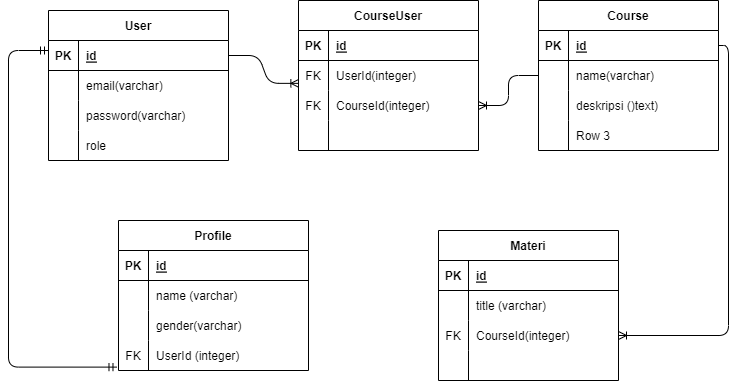

The diagram above was exported from draw.io. Its source (the exported page's mxGraphModel, read from the mxfile embedded in the PNG):
<mxGraphModel dx="1103" dy="598" grid="1" gridSize="10" guides="1" tooltips="1" connect="1" arrows="1" fold="1" page="1" pageScale="1" pageWidth="850" pageHeight="1100" math="0" shadow="0">
  <root>
    <mxCell id="0" />
    <mxCell id="1" parent="0" />
    <mxCell id="15" value="Course" style="shape=table;startSize=30;container=1;collapsible=1;childLayout=tableLayout;fixedRows=1;rowLines=0;fontStyle=1;align=center;resizeLast=1;" vertex="1" parent="1">
      <mxGeometry x="560" y="50" width="180" height="150" as="geometry" />
    </mxCell>
    <mxCell id="16" value="" style="shape=tableRow;horizontal=0;startSize=0;swimlaneHead=0;swimlaneBody=0;fillColor=none;collapsible=0;dropTarget=0;points=[[0,0.5],[1,0.5]];portConstraint=eastwest;top=0;left=0;right=0;bottom=1;" vertex="1" parent="15">
      <mxGeometry y="30" width="180" height="30" as="geometry" />
    </mxCell>
    <mxCell id="17" value="PK" style="shape=partialRectangle;connectable=0;fillColor=none;top=0;left=0;bottom=0;right=0;fontStyle=1;overflow=hidden;" vertex="1" parent="16">
      <mxGeometry width="30" height="30" as="geometry">
        <mxRectangle width="30" height="30" as="alternateBounds" />
      </mxGeometry>
    </mxCell>
    <mxCell id="18" value="id" style="shape=partialRectangle;connectable=0;fillColor=none;top=0;left=0;bottom=0;right=0;align=left;spacingLeft=6;fontStyle=5;overflow=hidden;" vertex="1" parent="16">
      <mxGeometry x="30" width="150" height="30" as="geometry">
        <mxRectangle width="150" height="30" as="alternateBounds" />
      </mxGeometry>
    </mxCell>
    <mxCell id="19" value="" style="shape=tableRow;horizontal=0;startSize=0;swimlaneHead=0;swimlaneBody=0;fillColor=none;collapsible=0;dropTarget=0;points=[[0,0.5],[1,0.5]];portConstraint=eastwest;top=0;left=0;right=0;bottom=0;" vertex="1" parent="15">
      <mxGeometry y="60" width="180" height="30" as="geometry" />
    </mxCell>
    <mxCell id="20" value="" style="shape=partialRectangle;connectable=0;fillColor=none;top=0;left=0;bottom=0;right=0;editable=1;overflow=hidden;" vertex="1" parent="19">
      <mxGeometry width="30" height="30" as="geometry">
        <mxRectangle width="30" height="30" as="alternateBounds" />
      </mxGeometry>
    </mxCell>
    <mxCell id="21" value="name(varchar)" style="shape=partialRectangle;connectable=0;fillColor=none;top=0;left=0;bottom=0;right=0;align=left;spacingLeft=6;overflow=hidden;" vertex="1" parent="19">
      <mxGeometry x="30" width="150" height="30" as="geometry">
        <mxRectangle width="150" height="30" as="alternateBounds" />
      </mxGeometry>
    </mxCell>
    <mxCell id="22" value="" style="shape=tableRow;horizontal=0;startSize=0;swimlaneHead=0;swimlaneBody=0;fillColor=none;collapsible=0;dropTarget=0;points=[[0,0.5],[1,0.5]];portConstraint=eastwest;top=0;left=0;right=0;bottom=0;" vertex="1" parent="15">
      <mxGeometry y="90" width="180" height="30" as="geometry" />
    </mxCell>
    <mxCell id="23" value="" style="shape=partialRectangle;connectable=0;fillColor=none;top=0;left=0;bottom=0;right=0;editable=1;overflow=hidden;" vertex="1" parent="22">
      <mxGeometry width="30" height="30" as="geometry">
        <mxRectangle width="30" height="30" as="alternateBounds" />
      </mxGeometry>
    </mxCell>
    <mxCell id="24" value="deskripsi ()text)" style="shape=partialRectangle;connectable=0;fillColor=none;top=0;left=0;bottom=0;right=0;align=left;spacingLeft=6;overflow=hidden;" vertex="1" parent="22">
      <mxGeometry x="30" width="150" height="30" as="geometry">
        <mxRectangle width="150" height="30" as="alternateBounds" />
      </mxGeometry>
    </mxCell>
    <mxCell id="25" value="" style="shape=tableRow;horizontal=0;startSize=0;swimlaneHead=0;swimlaneBody=0;fillColor=none;collapsible=0;dropTarget=0;points=[[0,0.5],[1,0.5]];portConstraint=eastwest;top=0;left=0;right=0;bottom=0;" vertex="1" parent="15">
      <mxGeometry y="120" width="180" height="30" as="geometry" />
    </mxCell>
    <mxCell id="26" value="" style="shape=partialRectangle;connectable=0;fillColor=none;top=0;left=0;bottom=0;right=0;editable=1;overflow=hidden;" vertex="1" parent="25">
      <mxGeometry width="30" height="30" as="geometry">
        <mxRectangle width="30" height="30" as="alternateBounds" />
      </mxGeometry>
    </mxCell>
    <mxCell id="27" value="Row 3" style="shape=partialRectangle;connectable=0;fillColor=none;top=0;left=0;bottom=0;right=0;align=left;spacingLeft=6;overflow=hidden;" vertex="1" parent="25">
      <mxGeometry x="30" width="150" height="30" as="geometry">
        <mxRectangle width="150" height="30" as="alternateBounds" />
      </mxGeometry>
    </mxCell>
    <mxCell id="28" value="User" style="shape=table;startSize=30;container=1;collapsible=1;childLayout=tableLayout;fixedRows=1;rowLines=0;fontStyle=1;align=center;resizeLast=1;" vertex="1" parent="1">
      <mxGeometry x="70" y="60" width="180" height="150" as="geometry" />
    </mxCell>
    <mxCell id="29" value="" style="shape=tableRow;horizontal=0;startSize=0;swimlaneHead=0;swimlaneBody=0;fillColor=none;collapsible=0;dropTarget=0;points=[[0,0.5],[1,0.5]];portConstraint=eastwest;top=0;left=0;right=0;bottom=1;" vertex="1" parent="28">
      <mxGeometry y="30" width="180" height="30" as="geometry" />
    </mxCell>
    <mxCell id="30" value="PK" style="shape=partialRectangle;connectable=0;fillColor=none;top=0;left=0;bottom=0;right=0;fontStyle=1;overflow=hidden;" vertex="1" parent="29">
      <mxGeometry width="30" height="30" as="geometry">
        <mxRectangle width="30" height="30" as="alternateBounds" />
      </mxGeometry>
    </mxCell>
    <mxCell id="31" value="id" style="shape=partialRectangle;connectable=0;fillColor=none;top=0;left=0;bottom=0;right=0;align=left;spacingLeft=6;fontStyle=5;overflow=hidden;" vertex="1" parent="29">
      <mxGeometry x="30" width="150" height="30" as="geometry">
        <mxRectangle width="150" height="30" as="alternateBounds" />
      </mxGeometry>
    </mxCell>
    <mxCell id="32" value="" style="shape=tableRow;horizontal=0;startSize=0;swimlaneHead=0;swimlaneBody=0;fillColor=none;collapsible=0;dropTarget=0;points=[[0,0.5],[1,0.5]];portConstraint=eastwest;top=0;left=0;right=0;bottom=0;" vertex="1" parent="28">
      <mxGeometry y="60" width="180" height="30" as="geometry" />
    </mxCell>
    <mxCell id="33" value="" style="shape=partialRectangle;connectable=0;fillColor=none;top=0;left=0;bottom=0;right=0;editable=1;overflow=hidden;" vertex="1" parent="32">
      <mxGeometry width="30" height="30" as="geometry">
        <mxRectangle width="30" height="30" as="alternateBounds" />
      </mxGeometry>
    </mxCell>
    <mxCell id="34" value="email(varchar)" style="shape=partialRectangle;connectable=0;fillColor=none;top=0;left=0;bottom=0;right=0;align=left;spacingLeft=6;overflow=hidden;" vertex="1" parent="32">
      <mxGeometry x="30" width="150" height="30" as="geometry">
        <mxRectangle width="150" height="30" as="alternateBounds" />
      </mxGeometry>
    </mxCell>
    <mxCell id="35" value="" style="shape=tableRow;horizontal=0;startSize=0;swimlaneHead=0;swimlaneBody=0;fillColor=none;collapsible=0;dropTarget=0;points=[[0,0.5],[1,0.5]];portConstraint=eastwest;top=0;left=0;right=0;bottom=0;" vertex="1" parent="28">
      <mxGeometry y="90" width="180" height="30" as="geometry" />
    </mxCell>
    <mxCell id="36" value="" style="shape=partialRectangle;connectable=0;fillColor=none;top=0;left=0;bottom=0;right=0;editable=1;overflow=hidden;" vertex="1" parent="35">
      <mxGeometry width="30" height="30" as="geometry">
        <mxRectangle width="30" height="30" as="alternateBounds" />
      </mxGeometry>
    </mxCell>
    <mxCell id="37" value="password(varchar)" style="shape=partialRectangle;connectable=0;fillColor=none;top=0;left=0;bottom=0;right=0;align=left;spacingLeft=6;overflow=hidden;" vertex="1" parent="35">
      <mxGeometry x="30" width="150" height="30" as="geometry">
        <mxRectangle width="150" height="30" as="alternateBounds" />
      </mxGeometry>
    </mxCell>
    <mxCell id="38" value="" style="shape=tableRow;horizontal=0;startSize=0;swimlaneHead=0;swimlaneBody=0;fillColor=none;collapsible=0;dropTarget=0;points=[[0,0.5],[1,0.5]];portConstraint=eastwest;top=0;left=0;right=0;bottom=0;" vertex="1" parent="28">
      <mxGeometry y="120" width="180" height="30" as="geometry" />
    </mxCell>
    <mxCell id="39" value="" style="shape=partialRectangle;connectable=0;fillColor=none;top=0;left=0;bottom=0;right=0;editable=1;overflow=hidden;" vertex="1" parent="38">
      <mxGeometry width="30" height="30" as="geometry">
        <mxRectangle width="30" height="30" as="alternateBounds" />
      </mxGeometry>
    </mxCell>
    <mxCell id="40" value="role" style="shape=partialRectangle;connectable=0;fillColor=none;top=0;left=0;bottom=0;right=0;align=left;spacingLeft=6;overflow=hidden;" vertex="1" parent="38">
      <mxGeometry x="30" width="150" height="30" as="geometry">
        <mxRectangle width="150" height="30" as="alternateBounds" />
      </mxGeometry>
    </mxCell>
    <mxCell id="43" value="Profile" style="shape=table;startSize=30;container=1;collapsible=1;childLayout=tableLayout;fixedRows=1;rowLines=0;fontStyle=1;align=center;resizeLast=1;" vertex="1" parent="1">
      <mxGeometry x="140" y="270" width="190" height="150" as="geometry" />
    </mxCell>
    <mxCell id="44" value="" style="shape=tableRow;horizontal=0;startSize=0;swimlaneHead=0;swimlaneBody=0;fillColor=none;collapsible=0;dropTarget=0;points=[[0,0.5],[1,0.5]];portConstraint=eastwest;top=0;left=0;right=0;bottom=1;" vertex="1" parent="43">
      <mxGeometry y="30" width="190" height="30" as="geometry" />
    </mxCell>
    <mxCell id="45" value="PK" style="shape=partialRectangle;connectable=0;fillColor=none;top=0;left=0;bottom=0;right=0;fontStyle=1;overflow=hidden;" vertex="1" parent="44">
      <mxGeometry width="30" height="30" as="geometry">
        <mxRectangle width="30" height="30" as="alternateBounds" />
      </mxGeometry>
    </mxCell>
    <mxCell id="46" value="id" style="shape=partialRectangle;connectable=0;fillColor=none;top=0;left=0;bottom=0;right=0;align=left;spacingLeft=6;fontStyle=5;overflow=hidden;" vertex="1" parent="44">
      <mxGeometry x="30" width="160" height="30" as="geometry">
        <mxRectangle width="160" height="30" as="alternateBounds" />
      </mxGeometry>
    </mxCell>
    <mxCell id="47" value="" style="shape=tableRow;horizontal=0;startSize=0;swimlaneHead=0;swimlaneBody=0;fillColor=none;collapsible=0;dropTarget=0;points=[[0,0.5],[1,0.5]];portConstraint=eastwest;top=0;left=0;right=0;bottom=0;" vertex="1" parent="43">
      <mxGeometry y="60" width="190" height="30" as="geometry" />
    </mxCell>
    <mxCell id="48" value="" style="shape=partialRectangle;connectable=0;fillColor=none;top=0;left=0;bottom=0;right=0;editable=1;overflow=hidden;" vertex="1" parent="47">
      <mxGeometry width="30" height="30" as="geometry">
        <mxRectangle width="30" height="30" as="alternateBounds" />
      </mxGeometry>
    </mxCell>
    <mxCell id="49" value="name (varchar)" style="shape=partialRectangle;connectable=0;fillColor=none;top=0;left=0;bottom=0;right=0;align=left;spacingLeft=6;overflow=hidden;" vertex="1" parent="47">
      <mxGeometry x="30" width="160" height="30" as="geometry">
        <mxRectangle width="160" height="30" as="alternateBounds" />
      </mxGeometry>
    </mxCell>
    <mxCell id="50" value="" style="shape=tableRow;horizontal=0;startSize=0;swimlaneHead=0;swimlaneBody=0;fillColor=none;collapsible=0;dropTarget=0;points=[[0,0.5],[1,0.5]];portConstraint=eastwest;top=0;left=0;right=0;bottom=0;" vertex="1" parent="43">
      <mxGeometry y="90" width="190" height="30" as="geometry" />
    </mxCell>
    <mxCell id="51" value="" style="shape=partialRectangle;connectable=0;fillColor=none;top=0;left=0;bottom=0;right=0;editable=1;overflow=hidden;" vertex="1" parent="50">
      <mxGeometry width="30" height="30" as="geometry">
        <mxRectangle width="30" height="30" as="alternateBounds" />
      </mxGeometry>
    </mxCell>
    <mxCell id="52" value="gender(varchar)" style="shape=partialRectangle;connectable=0;fillColor=none;top=0;left=0;bottom=0;right=0;align=left;spacingLeft=6;overflow=hidden;" vertex="1" parent="50">
      <mxGeometry x="30" width="160" height="30" as="geometry">
        <mxRectangle width="160" height="30" as="alternateBounds" />
      </mxGeometry>
    </mxCell>
    <mxCell id="53" value="" style="shape=tableRow;horizontal=0;startSize=0;swimlaneHead=0;swimlaneBody=0;fillColor=none;collapsible=0;dropTarget=0;points=[[0,0.5],[1,0.5]];portConstraint=eastwest;top=0;left=0;right=0;bottom=0;" vertex="1" parent="43">
      <mxGeometry y="120" width="190" height="30" as="geometry" />
    </mxCell>
    <mxCell id="54" value="FK" style="shape=partialRectangle;connectable=0;fillColor=none;top=0;left=0;bottom=0;right=0;editable=1;overflow=hidden;" vertex="1" parent="53">
      <mxGeometry width="30" height="30" as="geometry">
        <mxRectangle width="30" height="30" as="alternateBounds" />
      </mxGeometry>
    </mxCell>
    <mxCell id="55" value="UserId (integer)" style="shape=partialRectangle;connectable=0;fillColor=none;top=0;left=0;bottom=0;right=0;align=left;spacingLeft=6;overflow=hidden;" vertex="1" parent="53">
      <mxGeometry x="30" width="160" height="30" as="geometry">
        <mxRectangle width="160" height="30" as="alternateBounds" />
      </mxGeometry>
    </mxCell>
    <mxCell id="56" value="CourseUser" style="shape=table;startSize=30;container=1;collapsible=1;childLayout=tableLayout;fixedRows=1;rowLines=0;fontStyle=1;align=center;resizeLast=1;" vertex="1" parent="1">
      <mxGeometry x="320" y="50" width="180" height="150" as="geometry" />
    </mxCell>
    <mxCell id="57" value="" style="shape=tableRow;horizontal=0;startSize=0;swimlaneHead=0;swimlaneBody=0;fillColor=none;collapsible=0;dropTarget=0;points=[[0,0.5],[1,0.5]];portConstraint=eastwest;top=0;left=0;right=0;bottom=1;" vertex="1" parent="56">
      <mxGeometry y="30" width="180" height="30" as="geometry" />
    </mxCell>
    <mxCell id="58" value="PK" style="shape=partialRectangle;connectable=0;fillColor=none;top=0;left=0;bottom=0;right=0;fontStyle=1;overflow=hidden;" vertex="1" parent="57">
      <mxGeometry width="30" height="30" as="geometry">
        <mxRectangle width="30" height="30" as="alternateBounds" />
      </mxGeometry>
    </mxCell>
    <mxCell id="59" value="id" style="shape=partialRectangle;connectable=0;fillColor=none;top=0;left=0;bottom=0;right=0;align=left;spacingLeft=6;fontStyle=5;overflow=hidden;" vertex="1" parent="57">
      <mxGeometry x="30" width="150" height="30" as="geometry">
        <mxRectangle width="150" height="30" as="alternateBounds" />
      </mxGeometry>
    </mxCell>
    <mxCell id="60" value="" style="shape=tableRow;horizontal=0;startSize=0;swimlaneHead=0;swimlaneBody=0;fillColor=none;collapsible=0;dropTarget=0;points=[[0,0.5],[1,0.5]];portConstraint=eastwest;top=0;left=0;right=0;bottom=0;" vertex="1" parent="56">
      <mxGeometry y="60" width="180" height="30" as="geometry" />
    </mxCell>
    <mxCell id="61" value="FK" style="shape=partialRectangle;connectable=0;fillColor=none;top=0;left=0;bottom=0;right=0;editable=1;overflow=hidden;" vertex="1" parent="60">
      <mxGeometry width="30" height="30" as="geometry">
        <mxRectangle width="30" height="30" as="alternateBounds" />
      </mxGeometry>
    </mxCell>
    <mxCell id="62" value="UserId(integer)" style="shape=partialRectangle;connectable=0;fillColor=none;top=0;left=0;bottom=0;right=0;align=left;spacingLeft=6;overflow=hidden;" vertex="1" parent="60">
      <mxGeometry x="30" width="150" height="30" as="geometry">
        <mxRectangle width="150" height="30" as="alternateBounds" />
      </mxGeometry>
    </mxCell>
    <mxCell id="63" value="" style="shape=tableRow;horizontal=0;startSize=0;swimlaneHead=0;swimlaneBody=0;fillColor=none;collapsible=0;dropTarget=0;points=[[0,0.5],[1,0.5]];portConstraint=eastwest;top=0;left=0;right=0;bottom=0;" vertex="1" parent="56">
      <mxGeometry y="90" width="180" height="30" as="geometry" />
    </mxCell>
    <mxCell id="64" value="FK" style="shape=partialRectangle;connectable=0;fillColor=none;top=0;left=0;bottom=0;right=0;editable=1;overflow=hidden;" vertex="1" parent="63">
      <mxGeometry width="30" height="30" as="geometry">
        <mxRectangle width="30" height="30" as="alternateBounds" />
      </mxGeometry>
    </mxCell>
    <mxCell id="65" value="CourseId(integer)" style="shape=partialRectangle;connectable=0;fillColor=none;top=0;left=0;bottom=0;right=0;align=left;spacingLeft=6;overflow=hidden;" vertex="1" parent="63">
      <mxGeometry x="30" width="150" height="30" as="geometry">
        <mxRectangle width="150" height="30" as="alternateBounds" />
      </mxGeometry>
    </mxCell>
    <mxCell id="66" value="" style="shape=tableRow;horizontal=0;startSize=0;swimlaneHead=0;swimlaneBody=0;fillColor=none;collapsible=0;dropTarget=0;points=[[0,0.5],[1,0.5]];portConstraint=eastwest;top=0;left=0;right=0;bottom=0;" vertex="1" parent="56">
      <mxGeometry y="120" width="180" height="30" as="geometry" />
    </mxCell>
    <mxCell id="67" value="" style="shape=partialRectangle;connectable=0;fillColor=none;top=0;left=0;bottom=0;right=0;editable=1;overflow=hidden;" vertex="1" parent="66">
      <mxGeometry width="30" height="30" as="geometry">
        <mxRectangle width="30" height="30" as="alternateBounds" />
      </mxGeometry>
    </mxCell>
    <mxCell id="68" value="" style="shape=partialRectangle;connectable=0;fillColor=none;top=0;left=0;bottom=0;right=0;align=left;spacingLeft=6;overflow=hidden;" vertex="1" parent="66">
      <mxGeometry x="30" width="150" height="30" as="geometry">
        <mxRectangle width="150" height="30" as="alternateBounds" />
      </mxGeometry>
    </mxCell>
    <mxCell id="69" value="" style="edgeStyle=orthogonalEdgeStyle;fontSize=12;html=1;endArrow=ERmandOne;startArrow=ERmandOne;exitX=-0.008;exitY=0.887;exitDx=0;exitDy=0;exitPerimeter=0;" edge="1" parent="1" source="53">
      <mxGeometry width="100" height="100" relative="1" as="geometry">
        <mxPoint x="70" y="390" as="sourcePoint" />
        <mxPoint x="70" y="100" as="targetPoint" />
        <Array as="points">
          <mxPoint x="30" y="417" />
          <mxPoint x="30" y="100" />
        </Array>
      </mxGeometry>
    </mxCell>
    <mxCell id="70" value="" style="edgeStyle=entityRelationEdgeStyle;fontSize=12;html=1;endArrow=ERoneToMany;exitX=1;exitY=0.5;exitDx=0;exitDy=0;entryX=0.002;entryY=0.762;entryDx=0;entryDy=0;entryPerimeter=0;" edge="1" parent="1" source="29" target="60">
      <mxGeometry width="100" height="100" relative="1" as="geometry">
        <mxPoint x="340" y="400" as="sourcePoint" />
        <mxPoint x="340" y="130" as="targetPoint" />
      </mxGeometry>
    </mxCell>
    <mxCell id="71" value="" style="edgeStyle=entityRelationEdgeStyle;fontSize=12;html=1;endArrow=ERoneToMany;entryX=1;entryY=0.5;entryDx=0;entryDy=0;exitX=0;exitY=0.5;exitDx=0;exitDy=0;" edge="1" parent="1" source="19" target="63">
      <mxGeometry width="100" height="100" relative="1" as="geometry">
        <mxPoint x="470" y="370" as="sourcePoint" />
        <mxPoint x="570" y="270" as="targetPoint" />
      </mxGeometry>
    </mxCell>
    <mxCell id="72" value="Materi" style="shape=table;startSize=30;container=1;collapsible=1;childLayout=tableLayout;fixedRows=1;rowLines=0;fontStyle=1;align=center;resizeLast=1;" vertex="1" parent="1">
      <mxGeometry x="460" y="280" width="180" height="150" as="geometry" />
    </mxCell>
    <mxCell id="73" value="" style="shape=tableRow;horizontal=0;startSize=0;swimlaneHead=0;swimlaneBody=0;fillColor=none;collapsible=0;dropTarget=0;points=[[0,0.5],[1,0.5]];portConstraint=eastwest;top=0;left=0;right=0;bottom=1;" vertex="1" parent="72">
      <mxGeometry y="30" width="180" height="30" as="geometry" />
    </mxCell>
    <mxCell id="74" value="PK" style="shape=partialRectangle;connectable=0;fillColor=none;top=0;left=0;bottom=0;right=0;fontStyle=1;overflow=hidden;" vertex="1" parent="73">
      <mxGeometry width="30" height="30" as="geometry">
        <mxRectangle width="30" height="30" as="alternateBounds" />
      </mxGeometry>
    </mxCell>
    <mxCell id="75" value="id" style="shape=partialRectangle;connectable=0;fillColor=none;top=0;left=0;bottom=0;right=0;align=left;spacingLeft=6;fontStyle=5;overflow=hidden;" vertex="1" parent="73">
      <mxGeometry x="30" width="150" height="30" as="geometry">
        <mxRectangle width="150" height="30" as="alternateBounds" />
      </mxGeometry>
    </mxCell>
    <mxCell id="76" value="" style="shape=tableRow;horizontal=0;startSize=0;swimlaneHead=0;swimlaneBody=0;fillColor=none;collapsible=0;dropTarget=0;points=[[0,0.5],[1,0.5]];portConstraint=eastwest;top=0;left=0;right=0;bottom=0;" vertex="1" parent="72">
      <mxGeometry y="60" width="180" height="30" as="geometry" />
    </mxCell>
    <mxCell id="77" value="" style="shape=partialRectangle;connectable=0;fillColor=none;top=0;left=0;bottom=0;right=0;editable=1;overflow=hidden;" vertex="1" parent="76">
      <mxGeometry width="30" height="30" as="geometry">
        <mxRectangle width="30" height="30" as="alternateBounds" />
      </mxGeometry>
    </mxCell>
    <mxCell id="78" value="title (varchar)" style="shape=partialRectangle;connectable=0;fillColor=none;top=0;left=0;bottom=0;right=0;align=left;spacingLeft=6;overflow=hidden;" vertex="1" parent="76">
      <mxGeometry x="30" width="150" height="30" as="geometry">
        <mxRectangle width="150" height="30" as="alternateBounds" />
      </mxGeometry>
    </mxCell>
    <mxCell id="79" value="" style="shape=tableRow;horizontal=0;startSize=0;swimlaneHead=0;swimlaneBody=0;fillColor=none;collapsible=0;dropTarget=0;points=[[0,0.5],[1,0.5]];portConstraint=eastwest;top=0;left=0;right=0;bottom=0;" vertex="1" parent="72">
      <mxGeometry y="90" width="180" height="30" as="geometry" />
    </mxCell>
    <mxCell id="80" value="FK" style="shape=partialRectangle;connectable=0;fillColor=none;top=0;left=0;bottom=0;right=0;editable=1;overflow=hidden;" vertex="1" parent="79">
      <mxGeometry width="30" height="30" as="geometry">
        <mxRectangle width="30" height="30" as="alternateBounds" />
      </mxGeometry>
    </mxCell>
    <mxCell id="81" value="CourseId(integer)" style="shape=partialRectangle;connectable=0;fillColor=none;top=0;left=0;bottom=0;right=0;align=left;spacingLeft=6;overflow=hidden;" vertex="1" parent="79">
      <mxGeometry x="30" width="150" height="30" as="geometry">
        <mxRectangle width="150" height="30" as="alternateBounds" />
      </mxGeometry>
    </mxCell>
    <mxCell id="82" value="" style="shape=tableRow;horizontal=0;startSize=0;swimlaneHead=0;swimlaneBody=0;fillColor=none;collapsible=0;dropTarget=0;points=[[0,0.5],[1,0.5]];portConstraint=eastwest;top=0;left=0;right=0;bottom=0;" vertex="1" parent="72">
      <mxGeometry y="120" width="180" height="30" as="geometry" />
    </mxCell>
    <mxCell id="83" value="" style="shape=partialRectangle;connectable=0;fillColor=none;top=0;left=0;bottom=0;right=0;editable=1;overflow=hidden;" vertex="1" parent="82">
      <mxGeometry width="30" height="30" as="geometry">
        <mxRectangle width="30" height="30" as="alternateBounds" />
      </mxGeometry>
    </mxCell>
    <mxCell id="84" value="" style="shape=partialRectangle;connectable=0;fillColor=none;top=0;left=0;bottom=0;right=0;align=left;spacingLeft=6;overflow=hidden;" vertex="1" parent="82">
      <mxGeometry x="30" width="150" height="30" as="geometry">
        <mxRectangle width="150" height="30" as="alternateBounds" />
      </mxGeometry>
    </mxCell>
    <mxCell id="85" value="" style="edgeStyle=orthogonalEdgeStyle;fontSize=12;html=1;endArrow=ERoneToMany;exitX=1;exitY=0.5;exitDx=0;exitDy=0;entryX=1;entryY=0.5;entryDx=0;entryDy=0;" edge="1" parent="1" source="16" target="79">
      <mxGeometry width="100" height="100" relative="1" as="geometry">
        <mxPoint x="640" y="360" as="sourcePoint" />
        <mxPoint x="740" y="260" as="targetPoint" />
        <Array as="points">
          <mxPoint x="750" y="95" />
          <mxPoint x="750" y="385" />
        </Array>
      </mxGeometry>
    </mxCell>
  </root>
</mxGraphModel>